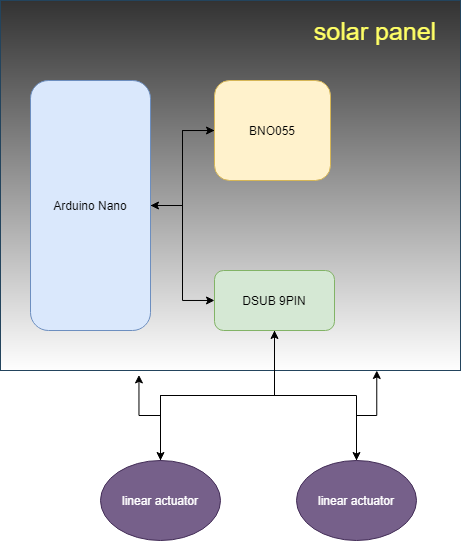

The diagram above was exported from draw.io. Its source (the exported page's mxGraphModel, read from the mxfile embedded in the PNG):
<mxGraphModel dx="834" dy="457" grid="1" gridSize="10" guides="1" tooltips="1" connect="1" arrows="1" fold="1" page="1" pageScale="1" pageWidth="827" pageHeight="1169" math="0" shadow="0">
  <root>
    <mxCell id="0" />
    <mxCell id="1" parent="0" />
    <mxCell id="k9C04O_e6gg-5BVNtCEg-14" value="" style="rounded=0;whiteSpace=wrap;html=1;fillColor=#333333;strokeColor=#23445d;gradientColor=#ffffff;" vertex="1" parent="1">
      <mxGeometry x="140" y="70" width="460" height="370" as="geometry" />
    </mxCell>
    <mxCell id="k9C04O_e6gg-5BVNtCEg-6" style="edgeStyle=orthogonalEdgeStyle;rounded=0;orthogonalLoop=1;jettySize=auto;html=1;" edge="1" parent="1" source="k9C04O_e6gg-5BVNtCEg-2" target="k9C04O_e6gg-5BVNtCEg-3">
      <mxGeometry relative="1" as="geometry" />
    </mxCell>
    <mxCell id="k9C04O_e6gg-5BVNtCEg-2" value="BNO055" style="rounded=1;whiteSpace=wrap;html=1;fillColor=#fff2cc;strokeColor=#d6b656;" vertex="1" parent="1">
      <mxGeometry x="354" y="150" width="116" height="100" as="geometry" />
    </mxCell>
    <mxCell id="k9C04O_e6gg-5BVNtCEg-5" style="edgeStyle=orthogonalEdgeStyle;rounded=0;orthogonalLoop=1;jettySize=auto;html=1;entryX=0;entryY=0.5;entryDx=0;entryDy=0;" edge="1" parent="1" source="k9C04O_e6gg-5BVNtCEg-3" target="k9C04O_e6gg-5BVNtCEg-2">
      <mxGeometry relative="1" as="geometry" />
    </mxCell>
    <mxCell id="k9C04O_e6gg-5BVNtCEg-7" style="edgeStyle=orthogonalEdgeStyle;rounded=0;orthogonalLoop=1;jettySize=auto;html=1;" edge="1" parent="1" source="k9C04O_e6gg-5BVNtCEg-3" target="k9C04O_e6gg-5BVNtCEg-4">
      <mxGeometry relative="1" as="geometry" />
    </mxCell>
    <mxCell id="k9C04O_e6gg-5BVNtCEg-3" value="Arduino Nano" style="rounded=1;whiteSpace=wrap;html=1;fillColor=#dae8fc;strokeColor=#6c8ebf;" vertex="1" parent="1">
      <mxGeometry x="170" y="150" width="120" height="250" as="geometry" />
    </mxCell>
    <mxCell id="k9C04O_e6gg-5BVNtCEg-11" style="edgeStyle=orthogonalEdgeStyle;rounded=0;orthogonalLoop=1;jettySize=auto;html=1;" edge="1" parent="1" source="k9C04O_e6gg-5BVNtCEg-4" target="k9C04O_e6gg-5BVNtCEg-9">
      <mxGeometry relative="1" as="geometry" />
    </mxCell>
    <mxCell id="k9C04O_e6gg-5BVNtCEg-13" style="edgeStyle=orthogonalEdgeStyle;rounded=0;orthogonalLoop=1;jettySize=auto;html=1;entryX=0.5;entryY=0;entryDx=0;entryDy=0;" edge="1" parent="1" source="k9C04O_e6gg-5BVNtCEg-4" target="k9C04O_e6gg-5BVNtCEg-10">
      <mxGeometry relative="1" as="geometry" />
    </mxCell>
    <mxCell id="k9C04O_e6gg-5BVNtCEg-4" value="DSUB 9PIN" style="rounded=1;whiteSpace=wrap;html=1;fillColor=#d5e8d4;strokeColor=#82b366;" vertex="1" parent="1">
      <mxGeometry x="354" y="340" width="120" height="60" as="geometry" />
    </mxCell>
    <mxCell id="k9C04O_e6gg-5BVNtCEg-12" style="edgeStyle=orthogonalEdgeStyle;rounded=0;orthogonalLoop=1;jettySize=auto;html=1;entryX=0.5;entryY=1;entryDx=0;entryDy=0;" edge="1" parent="1" source="k9C04O_e6gg-5BVNtCEg-9" target="k9C04O_e6gg-5BVNtCEg-4">
      <mxGeometry relative="1" as="geometry" />
    </mxCell>
    <mxCell id="k9C04O_e6gg-5BVNtCEg-19" style="edgeStyle=orthogonalEdgeStyle;rounded=0;orthogonalLoop=1;jettySize=auto;html=1;entryX=0.301;entryY=1.012;entryDx=0;entryDy=0;entryPerimeter=0;" edge="1" parent="1" source="k9C04O_e6gg-5BVNtCEg-9" target="k9C04O_e6gg-5BVNtCEg-14">
      <mxGeometry relative="1" as="geometry">
        <mxPoint x="260" y="460" as="targetPoint" />
      </mxGeometry>
    </mxCell>
    <mxCell id="k9C04O_e6gg-5BVNtCEg-9" value="linear actuator" style="ellipse;whiteSpace=wrap;html=1;fillColor=#76608a;strokeColor=#432D57;fontColor=#ffffff;" vertex="1" parent="1">
      <mxGeometry x="240" y="530" width="120" height="80" as="geometry" />
    </mxCell>
    <mxCell id="k9C04O_e6gg-5BVNtCEg-18" style="edgeStyle=orthogonalEdgeStyle;rounded=0;orthogonalLoop=1;jettySize=auto;html=1;entryX=0.818;entryY=1;entryDx=0;entryDy=0;entryPerimeter=0;" edge="1" parent="1" source="k9C04O_e6gg-5BVNtCEg-10" target="k9C04O_e6gg-5BVNtCEg-14">
      <mxGeometry relative="1" as="geometry" />
    </mxCell>
    <mxCell id="k9C04O_e6gg-5BVNtCEg-10" value="linear actuator" style="ellipse;whiteSpace=wrap;html=1;fillColor=#76608a;strokeColor=#432D57;fontColor=#ffffff;" vertex="1" parent="1">
      <mxGeometry x="436" y="530" width="120" height="80" as="geometry" />
    </mxCell>
    <mxCell id="k9C04O_e6gg-5BVNtCEg-15" value="&lt;font style=&quot;font-size: 25px&quot; color=&quot;#ffff66&quot;&gt;solar panel&lt;/font&gt;" style="text;html=1;strokeColor=none;fillColor=none;align=center;verticalAlign=middle;whiteSpace=wrap;rounded=0;" vertex="1" parent="1">
      <mxGeometry x="440" y="70" width="150" height="60" as="geometry" />
    </mxCell>
  </root>
</mxGraphModel>